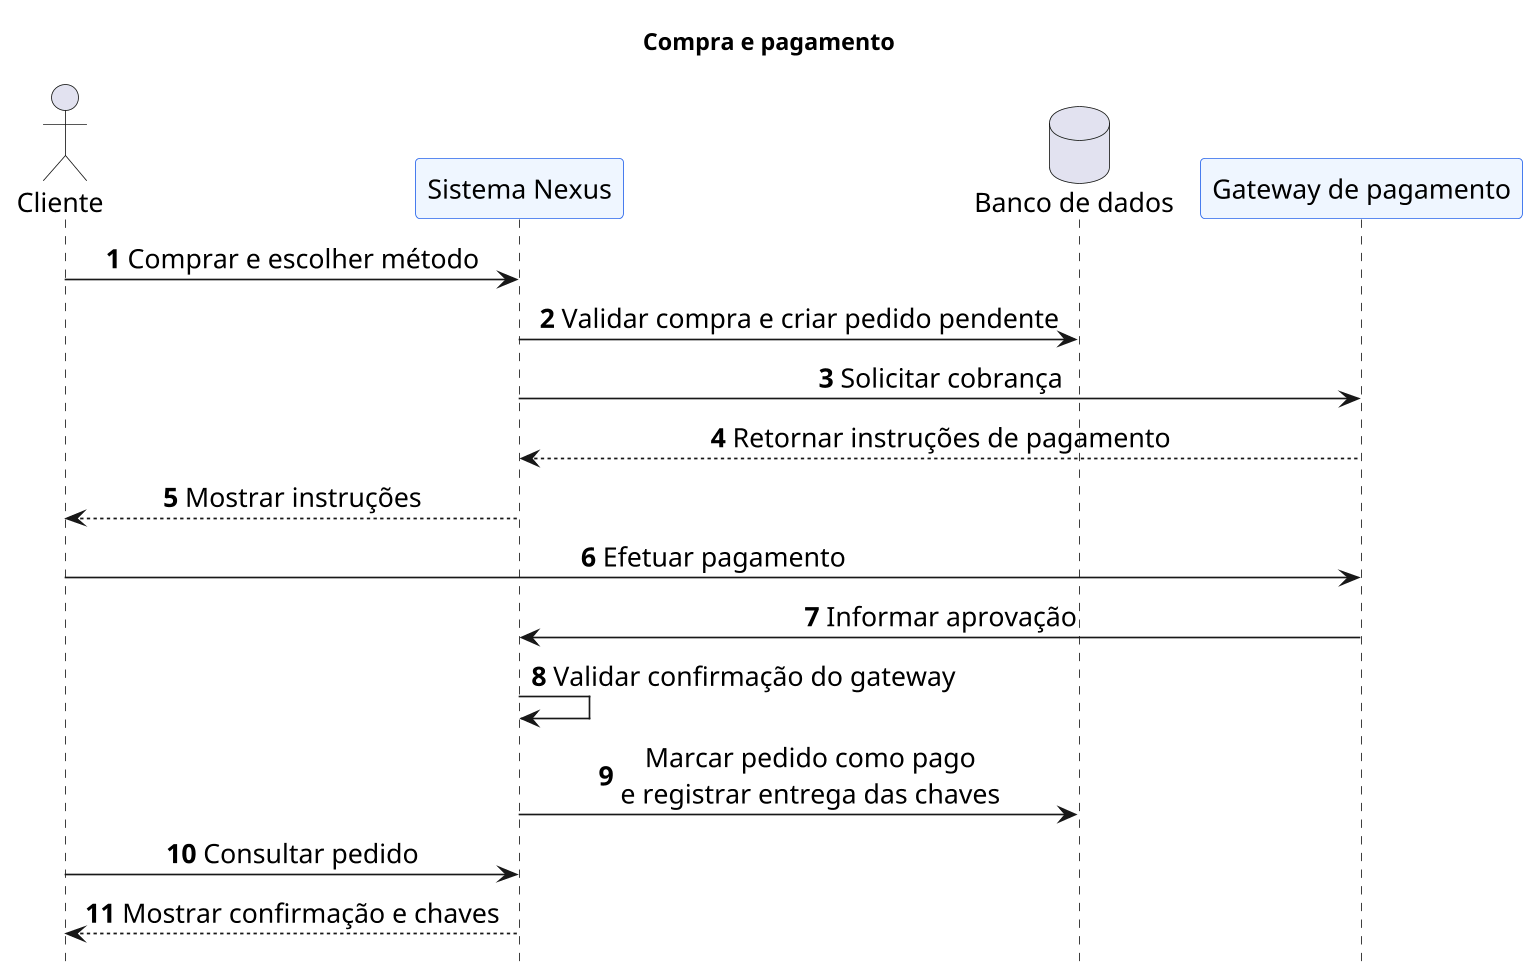

The diagram above was rendered by PlantUML. Its source (embedded in the PNG):
@startuml
skinparam backgroundColor white
skinparam shadowing false
skinparam defaultFontName SansSerif
skinparam defaultFontSize 16
skinparam dpi 160
skinparam sequenceMessageAlign center
skinparam ParticipantBackgroundColor #EFF6FF
skinparam ParticipantBorderColor #2563EB
skinparam LifeLineBorderColor #94A3B8
hide footbox
autonumber
title Compra e pagamento
actor Cliente as C
participant "Sistema Nexus" as N
database "Banco de dados" as B
participant "Gateway de pagamento" as G

C -> N : Comprar e escolher método
N -> B : Validar compra e criar pedido pendente
N -> G : Solicitar cobrança
G --> N : Retornar instruções de pagamento
N --> C : Mostrar instruções
C -> G : Efetuar pagamento
G -> N : Informar aprovação
N -> N : Validar confirmação do gateway
N -> B : Marcar pedido como pago\ne registrar entrega das chaves
C -> N : Consultar pedido
N --> C : Mostrar confirmação e chaves
@enduml